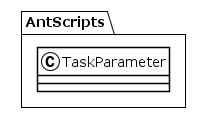

The diagram above was rendered by PlantUML. Its source (embedded in the PNG):
@startuml
!theme plain
package AntScripts {
class TaskParameter {
}
}
@enduml